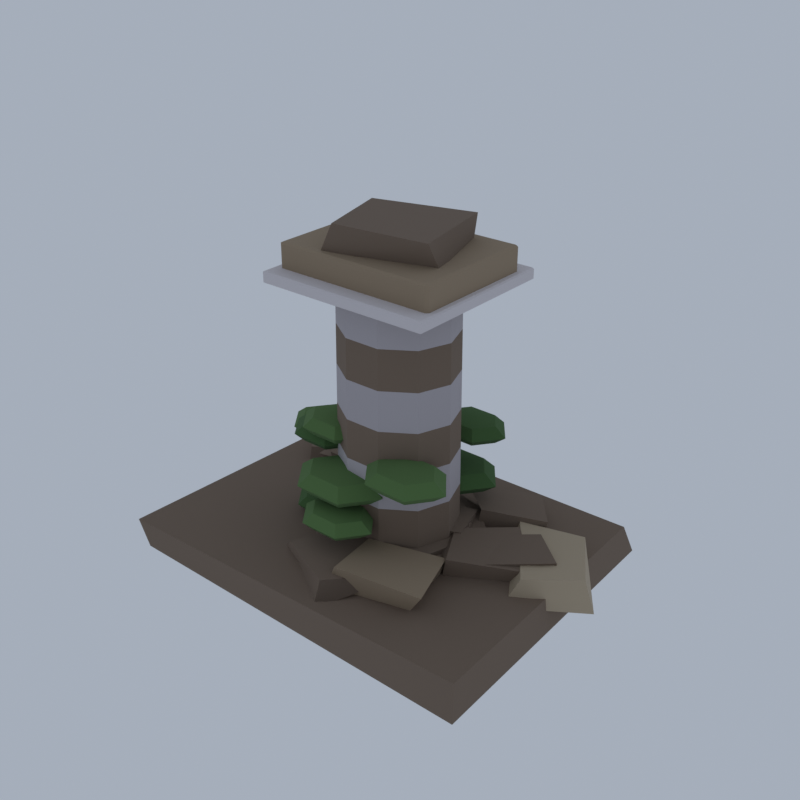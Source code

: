 # Source: FR02_06_forest_ruin_06.blend  (saved by Blender 5.2.45; exported with 4.5.12 LTS)
import bpy
from mathutils import Matrix  # noqa: F401  (used for matrix-valued properties, if any)

bpy.ops.wm.read_factory_settings(use_empty=True)
scene = bpy.context.scene
scene.name = 'Scene'

# ---- collections
col_collection = bpy.data.collections.new('Collection'); scene.collection.children.link(col_collection)

# ---- materials (node trees are filled in below, after node groups)
mat_vg_f_cliff2_rock = bpy.data.materials.new('vg_f_cliff2|Rock')
mat_vg_f_cliff2_rock.diffuse_color = (0.1905, 0.139, 0.1011, 1.0)
mat_vg_f_cliff3_cobblestone = bpy.data.materials.new('vg_f_cliff3|Cobblestone')
mat_vg_f_cliff3_cobblestone.diffuse_color = (0.3112, 0.2349, 0.1573, 1.0)
mat_vg_f_cliff4_sandstone = bpy.data.materials.new('vg_f_cliff4|Sandstone')
mat_vg_f_cliff4_sandstone.diffuse_color = (0.4423, 0.3587, 0.2508, 1.0)
mat_vg_f_wall_limestone = bpy.data.materials.new('vg_f_wall|Limestone')
mat_vg_f_wall_limestone.diffuse_color = (0.4423, 0.4098, 0.4313, 1.0)
mat_vg_f_trim_limestone = bpy.data.materials.new('vg_f_trim|Limestone')
mat_vg_f_trim_limestone.diffuse_color = (0.6524, 0.6121, 0.6253, 1.0)
mat_vg_f_moss2_grass = bpy.data.materials.new('vg_f_moss2|Grass')
mat_vg_f_moss2_grass.diffuse_color = (0.05819, 0.1275, 0.03847, 1.0)
mat_vg_f_moss_grass = bpy.data.materials.new('vg_f_moss|Grass')
mat_vg_f_moss_grass.diffuse_color = (0.09627, 0.1835, 0.05819, 1.0)

# ---- material node trees
mat_vg_f_cliff2_rock.use_nodes = True; mat_vg_f_cliff2_rock.node_tree.nodes.clear()
_N = mat_vg_f_cliff2_rock.node_tree.nodes; _L = mat_vg_f_cliff2_rock.node_tree.links
n0 = _N.new('ShaderNodeBsdfPrincipled'); n0.name = 'Principled BSDF'; n0.location = (-200, 100)
n0.inputs[0].default_value = (0.1905, 0.139, 0.1011, 1.0)
n0.inputs[2].default_value = 0.93
n0.inputs[10].default_value = 0.005
n1 = _N.new('ShaderNodeOutputMaterial'); n1.name = 'Material Output'; n1.location = (200, 100)
_L.new(n0.outputs[0], n1.inputs[0])
n1.is_active_output = True
mat_vg_f_cliff3_cobblestone.use_nodes = True; mat_vg_f_cliff3_cobblestone.node_tree.nodes.clear()
_N = mat_vg_f_cliff3_cobblestone.node_tree.nodes; _L = mat_vg_f_cliff3_cobblestone.node_tree.links
n0 = _N.new('ShaderNodeBsdfPrincipled'); n0.name = 'Principled BSDF'; n0.location = (-200, 100)
n0.inputs[0].default_value = (0.3112, 0.2349, 0.1573, 1.0)
n0.inputs[2].default_value = 0.9
n0.inputs[10].default_value = 0.005
n1 = _N.new('ShaderNodeOutputMaterial'); n1.name = 'Material Output'; n1.location = (200, 100)
_L.new(n0.outputs[0], n1.inputs[0])
n1.is_active_output = True
mat_vg_f_cliff4_sandstone.use_nodes = True; mat_vg_f_cliff4_sandstone.node_tree.nodes.clear()
_N = mat_vg_f_cliff4_sandstone.node_tree.nodes; _L = mat_vg_f_cliff4_sandstone.node_tree.links
n0 = _N.new('ShaderNodeBsdfPrincipled'); n0.name = 'Principled BSDF'; n0.location = (-200, 100)
n0.inputs[0].default_value = (0.4423, 0.3587, 0.2508, 1.0)
n0.inputs[2].default_value = 0.88
n0.inputs[10].default_value = 0.005
n1 = _N.new('ShaderNodeOutputMaterial'); n1.name = 'Material Output'; n1.location = (200, 100)
_L.new(n0.outputs[0], n1.inputs[0])
n1.is_active_output = True
mat_vg_f_wall_limestone.use_nodes = True; mat_vg_f_wall_limestone.node_tree.nodes.clear()
_N = mat_vg_f_wall_limestone.node_tree.nodes; _L = mat_vg_f_wall_limestone.node_tree.links
n0 = _N.new('ShaderNodeBsdfPrincipled'); n0.name = 'Principled BSDF'; n0.location = (-200, 100)
n0.inputs[0].default_value = (0.4423, 0.4098, 0.4313, 1.0)
n0.inputs[2].default_value = 0.9
n0.inputs[10].default_value = 0.005
n1 = _N.new('ShaderNodeOutputMaterial'); n1.name = 'Material Output'; n1.location = (200, 100)
_L.new(n0.outputs[0], n1.inputs[0])
n1.is_active_output = True
mat_vg_f_trim_limestone.use_nodes = True; mat_vg_f_trim_limestone.node_tree.nodes.clear()
_N = mat_vg_f_trim_limestone.node_tree.nodes; _L = mat_vg_f_trim_limestone.node_tree.links
n0 = _N.new('ShaderNodeBsdfPrincipled'); n0.name = 'Principled BSDF'; n0.location = (-200, 100)
n0.inputs[0].default_value = (0.6524, 0.6121, 0.6253, 1.0)
n0.inputs[2].default_value = 0.88
n0.inputs[10].default_value = 0.005
n1 = _N.new('ShaderNodeOutputMaterial'); n1.name = 'Material Output'; n1.location = (200, 100)
_L.new(n0.outputs[0], n1.inputs[0])
n1.is_active_output = True
mat_vg_f_moss2_grass.use_nodes = True; mat_vg_f_moss2_grass.node_tree.nodes.clear()
_N = mat_vg_f_moss2_grass.node_tree.nodes; _L = mat_vg_f_moss2_grass.node_tree.links
n0 = _N.new('ShaderNodeBsdfPrincipled'); n0.name = 'Principled BSDF'; n0.location = (-200, 100)
n0.inputs[0].default_value = (0.05819, 0.1275, 0.03847, 1.0)
n0.inputs[2].default_value = 1.0
n0.inputs[10].default_value = 0.005
n1 = _N.new('ShaderNodeOutputMaterial'); n1.name = 'Material Output'; n1.location = (200, 100)
_L.new(n0.outputs[0], n1.inputs[0])
n1.is_active_output = True
mat_vg_f_moss_grass.use_nodes = True; mat_vg_f_moss_grass.node_tree.nodes.clear()
_N = mat_vg_f_moss_grass.node_tree.nodes; _L = mat_vg_f_moss_grass.node_tree.links
n0 = _N.new('ShaderNodeBsdfPrincipled'); n0.name = 'Principled BSDF'; n0.location = (-200, 100)
n0.inputs[0].default_value = (0.09627, 0.1835, 0.05819, 1.0)
n0.inputs[2].default_value = 1.0
n0.inputs[10].default_value = 0.005
n1 = _N.new('ShaderNodeOutputMaterial'); n1.name = 'Material Output'; n1.location = (200, 100)
_L.new(n0.outputs[0], n1.inputs[0])
n1.is_active_output = True

# ---- world
world_world = bpy.data.worlds.new('World'); scene.world = world_world
world_world.use_nodes = True; world_world.node_tree.nodes.clear()
_N = world_world.node_tree.nodes; _L = world_world.node_tree.links
n0 = _N.new('ShaderNodeOutputWorld'); n0.name = 'World Output'; n0.location = (200, 100)
n1 = _N.new('ShaderNodeBackground'); n1.name = 'Background'; n1.location = (-200, 100)
n1.inputs[0].default_value = (0.42, 0.47, 0.55, 1.0)
n1.inputs[1].default_value = 0.9
_L.new(n1.outputs[0], n0.inputs[0])
n0.is_active_output = True
world_world.color = (0.05088, 0.05088, 0.05088)
world_world.sun_shadow_jitter_overblur = 0.0

# ---- meshes
me_forest_ruin = bpy.data.meshes.new('forest_ruin')
me_forest_ruin.from_pydata([(-20.0, -13.85, 0.0), (17.3, -14.45, 0.05266), (16.52, 15.0, 0.2915), (-18.8, 14.03, 0.01505), (-19.67, -15.0, 3.801), (17.01, -14.04, 3.691), (16.23, 13.29, 3.742), (-18.25, 12.29, 3.93), (-12.05, 4.948, 3.299), (-5.902, 4.882, 2.931), (-6.919, 11.37, 2.58), (-12.09, 11.14, 2.576), (-13.64, 3.453, 5.065), (-4.383, 4.817, 5.393), (-4.681, 12.67, 5.04), (-13.87, 12.79, 5.449), (7.601, -3.505, 2.755), (13.86, 0.5702, 2.344), (9.401, 5.771, 3.255), (2.97, 1.442, 2.779), (8.272, -3.747, 5.644), (14.69, -0.07594, 5.155), (10.09, 4.982, 5.352), (5.554, 1.206, 5.251), (2.004, -13.89, 3.264), (3.467, -7.855, 2.566), (-2.129, -3.652, 2.594), (-6.644, -8.668, 2.794), (1.399, -12.35, 5.108), (6.834, -6.819, 5.372), (-1.705, -3.612, 5.246), (-4.722, -9.701, 5.088), (-11.23, 3.365, 2.589), (-6.886, 5.506, 2.683), (-6.899, 10.05, 2.694), (-14.15, 7.027, 2.676), (-12.2, 3.657, 5.673), (-6.268, 4.433, 5.1), (-8.014, 9.309, 5.189), (-13.69, 8.426, 5.817), (8.501, -0.1723, 3.859), (8.501, -0.1723, 4.585), (7.364, 3.634, 3.859), (7.364, 3.634, 4.585), (4.259, 6.42, 3.859), (4.259, 6.42, 4.585), (0.01798, 7.44, 3.859), (0.01798, 7.44, 4.585), (-4.223, 6.42, 3.859), (-4.223, 6.42, 4.585), (-7.328, 3.634, 3.859), (-7.328, 3.634, 4.585), (-8.465, -0.1723, 3.859), (-8.465, -0.1723, 4.585), (-7.328, -3.978, 3.859), (-7.328, -3.978, 4.585), (-4.223, -6.764, 3.859), (-4.223, -6.764, 4.585), (0.01798, -7.784, 3.859), (0.01798, -7.784, 4.585), (4.259, -6.764, 3.859), (4.259, -6.764, 4.585), (7.364, -3.978, 3.859), (7.364, -3.978, 4.585), (7.038, -0.1723, 4.585), (7.038, -0.1723, 5.048), (6.098, 2.978, 4.585), (6.098, 2.978, 5.048), (3.528, 5.283, 4.585), (3.528, 5.283, 5.048), (0.01798, 6.127, 4.585), (0.01798, 6.127, 5.048), (-3.492, 5.283, 4.585), (-3.492, 5.283, 5.048), (-6.062, 2.978, 4.585), (-6.062, 2.978, 5.048), (-7.002, -0.1723, 4.585), (-7.002, -0.1723, 5.048), (-6.062, -3.322, 4.585), (-6.062, -3.322, 5.048), (-3.492, -5.628, 4.585), (-3.492, -5.628, 5.048), (0.01798, -6.472, 4.585), (0.01798, -6.472, 5.048), (3.528, -5.628, 4.585), (3.528, -5.628, 5.048), (6.098, -3.322, 4.585), (6.098, -3.322, 5.048), (5.868, -0.1723, 5.048), (5.829, -0.1723, 8.91), (4.751, 2.913, 5.048), (4.719, 2.893, 8.91), (1.826, 4.82, 5.048), (1.814, 4.787, 8.91), (-1.79, 4.82, 5.048), (-1.778, 4.787, 8.91), (-4.715, 2.913, 5.048), (-4.683, 2.893, 8.91), (-5.832, -0.1723, 5.048), (-5.793, -0.1723, 8.91), (-4.715, -3.258, 5.048), (-4.683, -3.237, 8.91), (-1.79, -5.165, 5.048), (-1.778, -5.132, 8.91), (1.826, -5.165, 5.048), (1.814, -5.132, 8.91), (4.751, -3.258, 5.048), (4.719, -3.237, 8.91), (5.79, -0.1723, 12.69), (5.751, -0.1723, 16.56), (4.688, 2.872, 12.69), (4.656, 2.852, 16.56), (1.802, 4.754, 12.69), (1.79, 4.721, 16.56), (-1.766, 4.754, 12.69), (-1.754, 4.721, 16.56), (-4.652, 2.872, 12.69), (-4.62, 2.852, 16.56), (-5.754, -0.1723, 12.69), (-5.715, -0.1723, 16.56), (-4.652, -3.217, 12.69), (-4.62, -3.196, 16.56), (-1.766, -5.098, 12.69), (-1.754, -5.065, 16.56), (1.802, -5.098, 12.69), (1.79, -5.065, 16.56), (4.688, -3.217, 12.69), (4.656, -3.196, 16.56), (5.712, -0.1723, 20.34), (5.673, -0.1723, 24.2), (4.625, 2.831, 20.34), (4.593, 2.811, 24.2), (1.778, 4.687, 20.34), (1.766, 4.654, 24.2), (-1.742, 4.687, 20.34), (-1.73, 4.654, 24.2), (-4.589, 2.831, 20.34), (-4.557, 2.811, 24.2), (-5.676, -0.1723, 20.34), (-5.637, -0.1723, 24.2), (-4.589, -3.176, 20.34), (-4.557, -3.155, 24.2), (-1.742, -5.032, 20.34), (-1.73, -4.999, 24.2), (1.778, -5.032, 20.34), (1.766, -4.999, 24.2), (4.625, -3.176, 20.34), (4.593, -3.155, 24.2), (-3.911, -5.641, 31.06), (6.293, -2.524, 31.06), (3.913, 4.814, 30.84), (-5.977, 2.156, 31.13), (-2.684, -5.315, 34.0), (5.917, -3.761, 33.78), (4.104, 5.136, 33.74), (-5.135, 2.404, 33.81), (9.073, -1.728, 2.631), (15.67, 2.466, 2.54), (11.79, 6.324, 2.952), (6.486, 2.333, 2.694), (10.02, -2.736, 5.373), (15.98, 1.88, 5.699), (12.34, 4.958, 5.556), (6.455, 0.6996, 5.185), (2.009, -0.4318, 2.743), (6.972, 0.6034, 2.924), (4.531, 4.641, 2.573), (0.3337, 3.313, 2.726), (1.961, -2.309, 5.833), (6.554, 0.7491, 5.422), (5.275, 4.978, 5.224), (-1.178, 3.645, 5.102), (5.948, 3.861, 3.253), (10.9, 7.198, 2.479), (8.918, 10.21, 2.961), (4.255, 7.701, 3.119), (5.867, 4.756, 5.625), (11.85, 6.825, 5.679), (8.374, 11.19, 5.043), (1.983, 7.865, 5.538), (-14.61, 2.953, 2.67), (-8.143, 7.335, 3.03), (-12.43, 11.05, 2.696), (-17.21, 7.522, 2.771), (-15.03, 3.767, 5.199), (-8.837, 7.926, 5.348), (-10.45, 10.92, 5.488), (-17.35, 7.258, 5.405), (0.6122, -10.96, 2.748), (8.01, -8.941, 2.614), (7.372, -4.286, 2.272), (1.557, -6.124, 2.153), (1.838, -10.99, 5.926), (10.47, -9.888, 6.119), (7.81, -3.05, 5.221), (0.9184, -5.429, 5.578), (-7.587, -5.987, 27.9), (-7.587, -6.23, 28.05), (-7.857, -5.987, 28.05), (-7.587, -6.23, 31.44), (-7.587, -5.987, 31.59), (-7.857, -5.987, 31.44), (-7.587, 5.643, 27.9), (-7.857, 5.643, 28.05), (-7.587, 5.885, 28.05), (-7.587, 5.643, 31.59), (-7.587, 5.885, 31.44), (-7.857, 5.643, 31.44), (7.623, -5.987, 27.9), (7.893, -5.987, 28.05), (7.623, -6.23, 28.05), (7.623, -5.987, 31.59), (7.623, -6.23, 31.44), (7.893, -5.987, 31.44), (7.623, 5.643, 27.9), (7.623, 5.885, 28.05), (7.893, 5.643, 28.05), (7.623, 5.643, 31.59), (7.893, 5.643, 31.44), (7.623, 5.885, 31.44), (13.54, -2.852, 2.591), (20.0, 1.831, 2.308), (15.05, 7.161, 2.093), (8.717, 5.532, 2.986), (14.65, -1.66, 5.377), (19.24, 1.187, 5.836), (15.47, 7.403, 5.317), (9.481, 5.871, 5.259), (5.829, -0.1723, 8.871), (5.79, -0.1723, 12.73), (4.719, 2.893, 8.871), (4.688, 2.872, 12.73), (1.814, 4.787, 8.871), (1.802, 4.754, 12.73), (-1.778, 4.787, 8.871), (-1.766, 4.754, 12.73), (-4.683, 2.893, 8.871), (-4.652, 2.872, 12.73), (-5.793, -0.1723, 8.871), (-5.754, -0.1723, 12.73), (-4.683, -3.237, 8.871), (-4.652, -3.217, 12.73), (-1.778, -5.132, 8.871), (-1.766, -5.098, 12.73), (1.814, -5.132, 8.871), (1.802, -5.098, 12.73), (4.719, -3.237, 8.871), (4.688, -3.217, 12.73), (5.751, -0.1723, 16.52), (5.712, -0.1723, 20.38), (4.656, 2.852, 16.52), (4.625, 2.831, 20.38), (1.79, 4.721, 16.52), (1.778, 4.687, 20.38), (-1.754, 4.721, 16.52), (-1.742, 4.687, 20.38), (-4.62, 2.852, 16.52), (-4.589, 2.831, 20.38), (-5.715, -0.1723, 16.52), (-5.676, -0.1723, 20.38), (-4.62, -3.196, 16.52), (-4.589, -3.176, 20.38), (-1.754, -5.065, 16.52), (-1.742, -5.032, 20.38), (1.79, -5.065, 16.52), (1.778, -5.032, 20.38), (4.656, -3.196, 16.52), (4.625, -3.176, 20.38), (5.673, -0.1723, 24.16), (5.634, -0.1723, 28.03), (4.593, 2.811, 24.16), (4.562, 2.79, 28.03), (1.766, 4.654, 24.16), (1.754, 4.621, 28.03), (-1.73, 4.654, 24.16), (-1.718, 4.621, 28.03), (-4.557, 2.811, 24.16), (-4.526, 2.79, 28.03), (-5.637, -0.1723, 24.16), (-5.598, -0.1723, 28.03), (-4.557, -3.155, 24.16), (-4.526, -3.135, 28.03), (-1.73, -4.999, 24.16), (-1.718, -4.965, 28.03), (1.766, -4.999, 24.16), (1.754, -4.965, 28.03), (4.593, -3.155, 24.16), (4.562, -3.135, 28.03), (7.331, -0.1723, 27.99), (7.331, -0.1723, 28.65), (6.351, 3.109, 27.99), (6.351, 3.109, 28.65), (3.674, 5.511, 27.99), (3.674, 5.511, 28.65), (0.01798, 6.39, 27.99), (0.01798, 6.39, 28.65), (-3.638, 5.511, 27.99), (-3.638, 5.511, 28.65), (-6.315, 3.109, 27.99), (-6.315, 3.109, 28.65), (-7.295, -0.1723, 27.99), (-7.295, -0.1723, 28.65), (-6.315, -3.453, 27.99), (-6.315, -3.453, 28.65), (-3.638, -5.855, 27.99), (-3.638, -5.855, 28.65), (0.01798, -6.734, 27.99), (0.01798, -6.734, 28.65), (3.674, -5.855, 27.99), (3.674, -5.855, 28.65), (6.351, -3.453, 27.99), (6.351, -3.453, 28.65), (-8.285, -7.623, 28.25), (-8.285, -7.784, 28.36), (-8.465, -7.623, 28.36), (-8.285, -7.784, 29.2), (-8.285, -7.623, 29.31), (-8.465, -7.623, 29.2), (-8.285, 7.278, 28.25), (-8.465, 7.278, 28.36), (-8.285, 7.44, 28.36), (-8.285, 7.278, 29.31), (-8.285, 7.44, 29.2), (-8.465, 7.278, 29.2), (8.321, -7.623, 28.25), (8.501, -7.623, 28.36), (8.321, -7.784, 28.36), (8.321, -7.623, 29.31), (8.321, -7.784, 29.2), (8.501, -7.623, 29.2), (8.321, 7.278, 28.25), (8.321, 7.44, 28.36), (8.501, 7.278, 28.36), (8.321, 7.278, 29.31), (8.501, 7.278, 29.2), (8.321, 7.44, 29.2), (2.596, 7.317, 13.48), (2.596, 7.317, 11.04), (5.327, 7.317, 13.13), (3.962, 9.114, 13.13), (1.23, 9.114, 13.13), (-0.1362, 7.317, 13.13), (1.23, 5.521, 13.13), (3.962, 5.521, 13.13), (6.459, 7.317, 12.26), (4.527, 9.858, 12.26), (0.6639, 9.858, 12.26), (-1.268, 7.317, 12.26), (0.6639, 4.777, 12.26), (4.527, 4.777, 12.26), (5.327, 7.317, 11.4), (3.962, 9.114, 11.4), (1.23, 9.114, 11.4), (-0.1362, 7.317, 11.4), (1.23, 5.521, 11.4), (3.962, 5.521, 11.4), (-7.025, -2.309, 5.883), (-7.025, -2.309, 3.678), (-4.558, -2.309, 5.56), (-5.791, -0.687, 5.56), (-8.258, -0.687, 5.56), (-9.492, -2.309, 5.56), (-8.258, -3.931, 5.56), (-5.791, -3.931, 5.56), (-3.536, -2.309, 4.781), (-5.28, -0.0151, 4.781), (-8.769, -0.0151, 4.781), (-10.51, -2.309, 4.781), (-8.769, -4.603, 4.781), (-5.28, -4.603, 4.781), (-4.558, -2.309, 4.001), (-5.791, -0.687, 4.001), (-8.258, -0.687, 4.001), (-9.492, -2.309, 4.001), (-8.258, -3.931, 4.001), (-5.791, -3.931, 4.001), (1.885, 6.111, 9.117), (1.885, 6.111, 6.219), (5.127, 6.111, 8.692), (3.506, 8.243, 8.692), (0.2644, 8.243, 8.692), (-1.356, 6.111, 8.692), (0.2644, 3.98, 8.692), (3.506, 3.98, 8.692), (6.469, 6.111, 7.668), (4.177, 9.126, 7.668), (-0.4069, 9.126, 7.668), (-2.699, 6.111, 7.668), (-0.4069, 3.097, 7.668), (4.177, 3.097, 7.668), (5.127, 6.111, 6.643), (3.506, 8.243, 6.643), (0.2644, 8.243, 6.643), (-1.356, 6.111, 6.643), (0.2644, 3.98, 6.643), (3.506, 3.98, 6.643), (-7.108, -1.941, 13.48), (-7.108, -1.941, 11.11), (-4.46, -1.941, 13.13), (-5.784, -0.2005, 13.13), (-8.431, -0.2005, 13.13), (-9.755, -1.941, 13.13), (-8.431, -3.682, 13.13), (-5.784, -3.682, 13.13), (-3.363, -1.941, 12.29), (-5.236, 0.5207, 12.29), (-8.98, 0.5207, 12.29), (-10.85, -1.941, 12.29), (-8.98, -4.403, 12.29), (-5.236, -4.403, 12.29), (-4.46, -1.941, 11.46), (-5.784, -0.2005, 11.46), (-8.431, -0.2005, 11.46), (-9.755, -1.941, 11.46), (-8.431, -3.682, 11.46), (-5.784, -3.682, 11.46), (-5.544, 5.67, 9.856), (-5.544, 5.67, 7.861), (-3.312, 5.67, 9.564), (-4.428, 7.138, 9.564), (-6.66, 7.138, 9.564), (-7.776, 5.67, 9.564), (-6.66, 4.203, 9.564), (-4.428, 4.203, 9.564), (-2.387, 5.67, 8.858), (-3.966, 7.746, 8.858), (-7.122, 7.746, 8.858), (-8.701, 5.67, 8.858), (-7.122, 3.595, 8.858), (-3.966, 3.595, 8.858), (-3.312, 5.67, 8.153), (-4.428, 7.138, 8.153), (-6.66, 7.138, 8.153), (-7.776, 5.67, 8.153), (-6.66, 4.203, 8.153), (-4.428, 4.203, 8.153), (-5.347, -2.432, 15.03), (-5.347, -2.432, 12.58), (-2.602, -2.432, 14.67), (-3.975, -0.6274, 14.67), (-6.719, -0.6274, 14.67), (-8.091, -2.432, 14.67), (-6.719, -4.236, 14.67), (-3.975, -4.236, 14.67), (-1.466, -2.432, 13.81), (-3.406, 0.1201, 13.81), (-7.287, 0.1201, 13.81), (-9.228, -2.432, 13.81), (-7.287, -4.984, 13.81), (-3.406, -4.984, 13.81), (-2.602, -2.432, 12.94), (-3.975, -0.6274, 12.94), (-6.719, -0.6274, 12.94), (-8.091, -2.432, 12.94), (-6.719, -4.236, 12.94), (-3.975, -4.236, 12.94), (-2.525, -5.131, 11.62), (-2.525, -5.131, 8.573), (0.8841, -5.131, 11.17), (-0.8205, -2.889, 11.17), (-4.23, -2.889, 11.17), (-5.935, -5.131, 11.17), (-4.23, -7.372, 11.17), (-0.8205, -7.372, 11.17), (2.296, -5.131, 10.1), (-0.1144, -1.96, 10.1), (-4.936, -1.96, 10.1), (-7.347, -5.131, 10.1), (-4.936, -8.301, 10.1), (-0.1144, -8.301, 10.1), (0.8841, -5.131, 9.019), (-0.8205, -2.889, 9.019), (-4.23, -2.889, 9.019), (-5.935, -5.131, 9.019), (-4.23, -7.372, 9.019), (-0.8205, -7.372, 9.019), (4.668, -4.853, 14.25), (4.668, -4.853, 11.52), (7.72, -4.853, 13.85), (6.194, -2.846, 13.85), (3.141, -2.846, 13.85), (1.615, -4.853, 13.85), (3.141, -6.86, 13.85), (6.194, -6.86, 13.85), (8.984, -4.853, 12.89), (6.826, -2.014, 12.89), (2.509, -2.014, 12.89), (0.3506, -4.853, 12.89), (2.509, -7.691, 12.89), (6.826, -7.691, 12.89), (7.72, -4.853, 11.92), (6.194, -2.846, 11.92), (3.141, -2.846, 11.92), (1.615, -4.853, 11.92), (3.141, -6.86, 11.92), (6.194, -6.86, 11.92), (-1.26, -7.021, 8.81), (-1.26, -7.021, 6.355), (1.485, -7.021, 8.45), (0.1128, -5.216, 8.45), (-2.633, -5.216, 8.45), (-4.005, -7.021, 8.45), (-2.633, -8.826, 8.45), (0.1128, -8.826, 8.45), (2.623, -7.021, 7.582), (0.6814, -4.468, 7.582), (-3.201, -4.468, 7.582), (-5.142, -7.021, 7.582), (-3.201, -9.574, 7.582), (0.6814, -9.574, 7.582), (1.485, -7.021, 6.715), (0.1128, -5.216, 6.715), (-2.633, -5.216, 6.715), (-4.005, -7.021, 6.715), (-2.633, -8.826, 6.715), (0.1128, -8.826, 6.715), (-8.838, -0.2571, 12.93), (-8.838, -0.2571, 10.56), (-6.188, -0.2571, 12.58), (-7.513, 1.486, 12.58), (-10.16, 1.486, 12.58), (-11.49, -0.2571, 12.58), (-10.16, -2.0, 12.58), (-7.513, -2.0, 12.58), (-5.09, -0.2571, 11.74), (-6.964, 2.208, 11.74), (-10.71, 2.208, 11.74), (-12.59, -0.2571, 11.74), (-10.71, -2.722, 11.74), (-6.964, -2.722, 11.74), (-6.188, -0.2571, 10.9), (-7.513, 1.486, 10.9), (-10.16, 1.486, 10.9), (-11.49, -0.2571, 10.9), (-10.16, -2.0, 10.9), (-7.513, -2.0, 10.9)], [], [(0, 3, 2, 1), (4, 5, 6, 7), (0, 1, 5, 4), (1, 2, 6, 5), (2, 3, 7, 6), (3, 0, 4, 7), (8, 11, 10, 9), (12, 13, 14, 15), (8, 9, 13, 12), (9, 10, 14, 13), (10, 11, 15, 14), (11, 8, 12, 15), (16, 19, 18, 17), (20, 21, 22, 23), (16, 17, 21, 20), (17, 18, 22, 21), (18, 19, 23, 22), (19, 16, 20, 23), (24, 27, 26, 25), (28, 29, 30, 31), (24, 25, 29, 28), (25, 26, 30, 29), (26, 27, 31, 30), (27, 24, 28, 31), (32, 35, 34, 33), (36, 37, 38, 39), (32, 33, 37, 36), (33, 34, 38, 37), (34, 35, 39, 38), (35, 32, 36, 39), (62, 60, 58, 56, 54, 52, 50, 48, 46, 44, 42, 40), (41, 43, 45, 47, 49, 51, 53, 55, 57, 59, 61, 63), (40, 42, 43, 41), (42, 44, 45, 43), (44, 46, 47, 45), (46, 48, 49, 47), (48, 50, 51, 49), (50, 52, 53, 51), (52, 54, 55, 53), (54, 56, 57, 55), (56, 58, 59, 57), (58, 60, 61, 59), (60, 62, 63, 61), (62, 40, 41, 63), (86, 84, 82, 80, 78, 76, 74, 72, 70, 68, 66, 64), (65, 67, 69, 71, 73, 75, 77, 79, 81, 83, 85, 87), (64, 66, 67, 65), (66, 68, 69, 67), (68, 70, 71, 69), (70, 72, 73, 71), (72, 74, 75, 73), (74, 76, 77, 75), (76, 78, 79, 77), (78, 80, 81, 79), (80, 82, 83, 81), (82, 84, 85, 83), (84, 86, 87, 85), (86, 64, 65, 87), (106, 104, 102, 100, 98, 96, 94, 92, 90, 88), (89, 91, 93, 95, 97, 99, 101, 103, 105, 107), (88, 90, 91, 89), (90, 92, 93, 91), (92, 94, 95, 93), (94, 96, 97, 95), (96, 98, 99, 97), (98, 100, 101, 99), (100, 102, 103, 101), (102, 104, 105, 103), (104, 106, 107, 105), (106, 88, 89, 107), (126, 124, 122, 120, 118, 116, 114, 112, 110, 108), (109, 111, 113, 115, 117, 119, 121, 123, 125, 127), (108, 110, 111, 109), (110, 112, 113, 111), (112, 114, 115, 113), (114, 116, 117, 115), (116, 118, 119, 117), (118, 120, 121, 119), (120, 122, 123, 121), (122, 124, 125, 123), (124, 126, 127, 125), (126, 108, 109, 127), (146, 144, 142, 140, 138, 136, 134, 132, 130, 128), (129, 131, 133, 135, 137, 139, 141, 143, 145, 147), (128, 130, 131, 129), (130, 132, 133, 131), (132, 134, 135, 133), (134, 136, 137, 135), (136, 138, 139, 137), (138, 140, 141, 139), (140, 142, 143, 141), (142, 144, 145, 143), (144, 146, 147, 145), (146, 128, 129, 147), (148, 151, 150, 149), (152, 153, 154, 155), (148, 149, 153, 152), (149, 150, 154, 153), (150, 151, 155, 154), (151, 148, 152, 155), (156, 159, 158, 157), (160, 161, 162, 163), (156, 157, 161, 160), (157, 158, 162, 161), (158, 159, 163, 162), (159, 156, 160, 163), (164, 167, 166, 165), (168, 169, 170, 171), (164, 165, 169, 168), (165, 166, 170, 169), (166, 167, 171, 170), (167, 164, 168, 171), (172, 175, 174, 173), (176, 177, 178, 179), (172, 173, 177, 176), (173, 174, 178, 177), (174, 175, 179, 178), (175, 172, 176, 179), (180, 183, 182, 181), (184, 185, 186, 187), (180, 181, 185, 184), (181, 182, 186, 185), (182, 183, 187, 186), (183, 180, 184, 187), (188, 191, 190, 189), (192, 193, 194, 195), (188, 189, 193, 192), (189, 190, 194, 193), (190, 191, 195, 194), (191, 188, 192, 195), (196, 197, 198), (199, 200, 201), (202, 203, 204), (205, 206, 207), (208, 209, 210), (211, 212, 213), (214, 215, 216), (217, 218, 219), (202, 196, 198, 203), (197, 199, 201, 198), (200, 205, 207, 201), (206, 204, 203, 207), (214, 202, 204, 215), (205, 217, 219, 206), (218, 216, 215, 219), (208, 214, 216, 209), (217, 211, 213, 218), (212, 210, 209, 213), (196, 208, 210, 197), (211, 200, 199, 212), (202, 214, 208, 196), (198, 201, 207, 203), (210, 212, 199, 197), (217, 205, 200, 211), (204, 206, 219, 215), (216, 218, 213, 209), (220, 223, 222, 221), (224, 225, 226, 227), (220, 221, 225, 224), (221, 222, 226, 225), (222, 223, 227, 226), (223, 220, 224, 227), (246, 244, 242, 240, 238, 236, 234, 232, 230, 228), (229, 231, 233, 235, 237, 239, 241, 243, 245, 247), (228, 230, 231, 229), (230, 232, 233, 231), (232, 234, 235, 233), (234, 236, 237, 235), (236, 238, 239, 237), (238, 240, 241, 239), (240, 242, 243, 241), (242, 244, 245, 243), (244, 246, 247, 245), (246, 228, 229, 247), (266, 264, 262, 260, 258, 256, 254, 252, 250, 248), (249, 251, 253, 255, 257, 259, 261, 263, 265, 267), (248, 250, 251, 249), (250, 252, 253, 251), (252, 254, 255, 253), (254, 256, 257, 255), (256, 258, 259, 257), (258, 260, 261, 259), (260, 262, 263, 261), (262, 264, 265, 263), (264, 266, 267, 265), (266, 248, 249, 267), (286, 284, 282, 280, 278, 276, 274, 272, 270, 268), (269, 271, 273, 275, 277, 279, 281, 283, 285, 287), (268, 270, 271, 269), (270, 272, 273, 271), (272, 274, 275, 273), (274, 276, 277, 275), (276, 278, 279, 277), (278, 280, 281, 279), (280, 282, 283, 281), (282, 284, 285, 283), (284, 286, 287, 285), (286, 268, 269, 287), (310, 308, 306, 304, 302, 300, 298, 296, 294, 292, 290, 288), (289, 291, 293, 295, 297, 299, 301, 303, 305, 307, 309, 311), (288, 290, 291, 289), (290, 292, 293, 291), (292, 294, 295, 293), (294, 296, 297, 295), (296, 298, 299, 297), (298, 300, 301, 299), (300, 302, 303, 301), (302, 304, 305, 303), (304, 306, 307, 305), (306, 308, 309, 307), (308, 310, 311, 309), (310, 288, 289, 311), (312, 313, 314), (315, 316, 317), (318, 319, 320), (321, 322, 323), (324, 325, 326), (327, 328, 329), (330, 331, 332), (333, 334, 335), (318, 312, 314, 319), (313, 315, 317, 314), (316, 321, 323, 317), (322, 320, 319, 323), (330, 318, 320, 331), (321, 333, 335, 322), (334, 332, 331, 335), (324, 330, 332, 325), (333, 327, 329, 334), (328, 326, 325, 329), (312, 324, 326, 313), (327, 316, 315, 328), (318, 330, 324, 312), (314, 317, 323, 319), (326, 328, 315, 313), (333, 321, 316, 327), (320, 322, 335, 331), (332, 334, 329, 325), (336, 338, 339), (337, 351, 350), (338, 344, 345, 339), (344, 350, 351, 345), (336, 339, 340), (337, 352, 351), (339, 345, 346, 340), (345, 351, 352, 346), (336, 340, 341), (337, 353, 352), (340, 346, 347, 341), (346, 352, 353, 347), (336, 341, 342), (337, 354, 353), (341, 347, 348, 342), (347, 353, 354, 348), (336, 342, 343), (337, 355, 354), (342, 348, 349, 343), (348, 354, 355, 349), (336, 343, 338), (337, 350, 355), (343, 349, 344, 338), (349, 355, 350, 344), (356, 358, 359), (357, 371, 370), (358, 364, 365, 359), (364, 370, 371, 365), (356, 359, 360), (357, 372, 371), (359, 365, 366, 360), (365, 371, 372, 366), (356, 360, 361), (357, 373, 372), (360, 366, 367, 361), (366, 372, 373, 367), (356, 361, 362), (357, 374, 373), (361, 367, 368, 362), (367, 373, 374, 368), (356, 362, 363), (357, 375, 374), (362, 368, 369, 363), (368, 374, 375, 369), (356, 363, 358), (357, 370, 375), (363, 369, 364, 358), (369, 375, 370, 364), (376, 378, 379), (377, 391, 390), (378, 384, 385, 379), (384, 390, 391, 385), (376, 379, 380), (377, 392, 391), (379, 385, 386, 380), (385, 391, 392, 386), (376, 380, 381), (377, 393, 392), (380, 386, 387, 381), (386, 392, 393, 387), (376, 381, 382), (377, 394, 393), (381, 387, 388, 382), (387, 393, 394, 388), (376, 382, 383), (377, 395, 394), (382, 388, 389, 383), (388, 394, 395, 389), (376, 383, 378), (377, 390, 395), (383, 389, 384, 378), (389, 395, 390, 384), (396, 398, 399), (397, 411, 410), (398, 404, 405, 399), (404, 410, 411, 405), (396, 399, 400), (397, 412, 411), (399, 405, 406, 400), (405, 411, 412, 406), (396, 400, 401), (397, 413, 412), (400, 406, 407, 401), (406, 412, 413, 407), (396, 401, 402), (397, 414, 413), (401, 407, 408, 402), (407, 413, 414, 408), (396, 402, 403), (397, 415, 414), (402, 408, 409, 403), (408, 414, 415, 409), (396, 403, 398), (397, 410, 415), (403, 409, 404, 398), (409, 415, 410, 404), (416, 418, 419), (417, 431, 430), (418, 424, 425, 419), (424, 430, 431, 425), (416, 419, 420), (417, 432, 431), (419, 425, 426, 420), (425, 431, 432, 426), (416, 420, 421), (417, 433, 432), (420, 426, 427, 421), (426, 432, 433, 427), (416, 421, 422), (417, 434, 433), (421, 427, 428, 422), (427, 433, 434, 428), (416, 422, 423), (417, 435, 434), (422, 428, 429, 423), (428, 434, 435, 429), (416, 423, 418), (417, 430, 435), (423, 429, 424, 418), (429, 435, 430, 424), (436, 438, 439), (437, 451, 450), (438, 444, 445, 439), (444, 450, 451, 445), (436, 439, 440), (437, 452, 451), (439, 445, 446, 440), (445, 451, 452, 446), (436, 440, 441), (437, 453, 452), (440, 446, 447, 441), (446, 452, 453, 447), (436, 441, 442), (437, 454, 453), (441, 447, 448, 442), (447, 453, 454, 448), (436, 442, 443), (437, 455, 454), (442, 448, 449, 443), (448, 454, 455, 449), (436, 443, 438), (437, 450, 455), (443, 449, 444, 438), (449, 455, 450, 444), (456, 458, 459), (457, 471, 470), (458, 464, 465, 459), (464, 470, 471, 465), (456, 459, 460), (457, 472, 471), (459, 465, 466, 460), (465, 471, 472, 466), (456, 460, 461), (457, 473, 472), (460, 466, 467, 461), (466, 472, 473, 467), (456, 461, 462), (457, 474, 473), (461, 467, 468, 462), (467, 473, 474, 468), (456, 462, 463), (457, 475, 474), (462, 468, 469, 463), (468, 474, 475, 469), (456, 463, 458), (457, 470, 475), (463, 469, 464, 458), (469, 475, 470, 464), (476, 478, 479), (477, 491, 490), (478, 484, 485, 479), (484, 490, 491, 485), (476, 479, 480), (477, 492, 491), (479, 485, 486, 480), (485, 491, 492, 486), (476, 480, 481), (477, 493, 492), (480, 486, 487, 481), (486, 492, 493, 487), (476, 481, 482), (477, 494, 493), (481, 487, 488, 482), (487, 493, 494, 488), (476, 482, 483), (477, 495, 494), (482, 488, 489, 483), (488, 494, 495, 489), (476, 483, 478), (477, 490, 495), (483, 489, 484, 478), (489, 495, 490, 484), (496, 498, 499), (497, 511, 510), (498, 504, 505, 499), (504, 510, 511, 505), (496, 499, 500), (497, 512, 511), (499, 505, 506, 500), (505, 511, 512, 506), (496, 500, 501), (497, 513, 512), (500, 506, 507, 501), (506, 512, 513, 507), (496, 501, 502), (497, 514, 513), (501, 507, 508, 502), (507, 513, 514, 508), (496, 502, 503), (497, 515, 514), (502, 508, 509, 503), (508, 514, 515, 509), (496, 503, 498), (497, 510, 515), (503, 509, 504, 498), (509, 515, 510, 504), (516, 518, 519), (517, 531, 530), (518, 524, 525, 519), (524, 530, 531, 525), (516, 519, 520), (517, 532, 531), (519, 525, 526, 520), (525, 531, 532, 526), (516, 520, 521), (517, 533, 532), (520, 526, 527, 521), (526, 532, 533, 527), (516, 521, 522), (517, 534, 533), (521, 527, 528, 522), (527, 533, 534, 528), (516, 522, 523), (517, 535, 534), (522, 528, 529, 523), (528, 534, 535, 529), (516, 523, 518), (517, 530, 535), (523, 529, 524, 518), (529, 535, 530, 524)])
me_forest_ruin.polygons.foreach_set('use_smooth', [True] * 478)
me_forest_ruin.polygons.foreach_set('material_index', [0, 0, 0, 0, 0, 0, 0, 0, 0, 0, 0, 0, 0, 0, 0, 0, 0, 0, 0, 0, 0, 0, 0, 0, 0, 0, 0, 0, 0, 0, 0, 0, 0, 0, 0, 0, 0, 0, 0, 0, 0, 0, 0, 0, 0, 0, 0, 0, 0, 0, 0, 0, 0, 0, 0, 0, 0, 0, 0, 0, 0, 0, 0, 0, 0, 0, 0, 0, 0, 0, 0, 0, 0, 0, 0, 0, 0, 0, 0, 0, 0, 0, 0, 0, 0, 0, 0, 0, 0, 0, 0, 0, 0, 0, 0, 0, 0, 0, 0, 0, 0, 0, 0, 0, 0, 0, 0, 0, 0, 0, 0, 0, 0, 0, 0, 0, 0, 0, 0, 0, 0, 0, 0, 0, 1, 1, 1, 1, 1, 1, 1, 1, 1, 1, 1, 1, 1, 1, 1, 1, 1, 1, 1, 1, 1, 1, 1, 1, 1, 1, 1, 1, 1, 1, 1, 1, 2, 2, 2, 2, 2, 2, 3, 3, 3, 3, 3, 3, 3, 3, 3, 3, 3, 3, 3, 3, 3, 3, 3, 3, 3, 3, 3, 3, 3, 3, 3, 3, 3, 3, 3, 3, 3, 3, 3, 3, 3, 3, 4, 4, 4, 4, 4, 4, 4, 4, 4, 4, 4, 4, 4, 4, 4, 4, 4, 4, 4, 4, 4, 4, 4, 4, 4, 4, 4, 4, 4, 4, 4, 4, 4, 4, 4, 4, 4, 4, 4, 4, 5, 5, 5, 5, 5, 5, 5, 5, 5, 5, 5, 5, 5, 5, 5, 5, 5, 5, 5, 5, 5, 5, 5, 5, 5, 5, 5, 5, 5, 5, 5, 5, 5, 5, 5, 5, 5, 5, 5, 5, 5, 5, 5, 5, 5, 5, 5, 5, 5, 5, 5, 5, 5, 5, 5, 5, 5, 5, 5, 5, 5, 5, 5, 5, 5, 5, 5, 5, 5, 5, 5, 5, 5, 5, 5, 5, 5, 5, 5, 5, 5, 5, 5, 5, 5, 5, 5, 5, 5, 5, 5, 5, 5, 5, 5, 5, 5, 5, 5, 5, 5, 5, 5, 5, 5, 5, 5, 5, 5, 5, 5, 5, 5, 5, 5, 5, 5, 5, 5, 5, 6, 6, 6, 6, 6, 6, 6, 6, 6, 6, 6, 6, 6, 6, 6, 6, 6, 6, 6, 6, 6, 6, 6, 6, 6, 6, 6, 6, 6, 6, 6, 6, 6, 6, 6, 6, 6, 6, 6, 6, 6, 6, 6, 6, 6, 6, 6, 6, 6, 6, 6, 6, 6, 6, 6, 6, 6, 6, 6, 6, 6, 6, 6, 6, 6, 6, 6, 6, 6, 6, 6, 6, 6, 6, 6, 6, 6, 6, 6, 6, 6, 6, 6, 6, 6, 6, 6, 6, 6, 6, 6, 6, 6, 6, 6, 6, 6, 6, 6, 6, 6, 6, 6, 6, 6, 6, 6, 6, 6, 6, 6, 6, 6, 6, 6, 6, 6, 6, 6, 6])
_k = set([(0, 1), (0, 3), (0, 4), (1, 2), (1, 5), (2, 3), (2, 6), (3, 7), (4, 5), (4, 7), (5, 6), (6, 7), (8, 9), (8, 11), (8, 12), (9, 10), (9, 13), (10, 11), (10, 14), (11, 15), (12, 13), (12, 15), (13, 14), (14, 15), (16, 17), (16, 19), (16, 20), (17, 18), (17, 21), (18, 19), (18, 22), (19, 23), (20, 21), (20, 23), (21, 22), (22, 23), (24, 25), (24, 27), (24, 28), (25, 26), (25, 29), (26, 27), (26, 30), (27, 31), (28, 29), (28, 31), (29, 30), (30, 31), (32, 33), (32, 35), (32, 36), (33, 34), (33, 37), (34, 35), (34, 38), (35, 39), (36, 37), (36, 39), (37, 38), (38, 39), (40, 41), (40, 42), (40, 62), (41, 43), (41, 63), (42, 43), (42, 44), (43, 45), (44, 45), (44, 46), (45, 47), (46, 47), (46, 48), (47, 49), (48, 49), (48, 50), (49, 51), (50, 51), (50, 52), (51, 53), (52, 53), (52, 54), (53, 55), (54, 55), (54, 56), (55, 57), (56, 57), (56, 58), (57, 59), (58, 59), (58, 60), (59, 61), (60, 61), (60, 62), (61, 63), (62, 63), (64, 65), (64, 66), (64, 86), (65, 67), (65, 87), (66, 67), (66, 68), (67, 69), (68, 69), (68, 70), (69, 71), (70, 71), (70, 72), (71, 73), (72, 73), (72, 74), (73, 75), (74, 75), (74, 76), (75, 77), (76, 77), (76, 78), (77, 79), (78, 79), (78, 80), (79, 81), (80, 81), (80, 82), (81, 83), (82, 83), (82, 84), (83, 85), (84, 85), (84, 86), (85, 87), (86, 87), (88, 89), (88, 90), (88, 106), (89, 91), (89, 107), (90, 91), (90, 92), (91, 93), (92, 93), (92, 94), (93, 95), (94, 95), (94, 96), (95, 97), (96, 97), (96, 98), (97, 99), (98, 99), (98, 100), (99, 101), (100, 101), (100, 102), (101, 103), (102, 103), (102, 104), (103, 105), (104, 105), (104, 106), (105, 107), (106, 107), (108, 109), (108, 110), (108, 126), (109, 111), (109, 127), (110, 111), (110, 112), (111, 113), (112, 113), (112, 114), (113, 115), (114, 115), (114, 116), (115, 117), (116, 117), (116, 118), (117, 119), (118, 119), (118, 120), (119, 121), (120, 121), (120, 122), (121, 123), (122, 123), (122, 124), (123, 125), (124, 125), (124, 126), (125, 127), (126, 127), (128, 129), (128, 130), (128, 146), (129, 131), (129, 147), (130, 131), (130, 132), (131, 133), (132, 133), (132, 134), (133, 135), (134, 135), (134, 136), (135, 137), (136, 137), (136, 138), (137, 139), (138, 139), (138, 140), (139, 141), (140, 141), (140, 142), (141, 143), (142, 143), (142, 144), (143, 145), (144, 145), (144, 146), (145, 147), (146, 147), (148, 149), (148, 151), (148, 152), (149, 150), (149, 153), (150, 151), (150, 154), (151, 155), (152, 153), (152, 155), (153, 154), (154, 155), (156, 157), (156, 159), (156, 160), (157, 158), (157, 161), (158, 159), (158, 162), (159, 163), (160, 161), (160, 163), (161, 162), (162, 163), (164, 165), (164, 167), (164, 168), (165, 166), (165, 169), (166, 167), (166, 170), (167, 171), (168, 169), (168, 171), (169, 170), (170, 171), (172, 173), (172, 175), (172, 176), (173, 174), (173, 177), (174, 175), (174, 178), (175, 179), (176, 177), (176, 179), (177, 178), (178, 179), (180, 181), (180, 183), (180, 184), (181, 182), (181, 185), (182, 183), (182, 186), (183, 187), (184, 185), (184, 187), (185, 186), (186, 187), (188, 189), (188, 191), (188, 192), (189, 190), (189, 193), (190, 191), (190, 194), (191, 195), (192, 193), (192, 195), (193, 194), (194, 195), (196, 197), (196, 198), (196, 202), (196, 208), (197, 198), (197, 199), (197, 210), (198, 201), (198, 203), (199, 200), (199, 201), (199, 212), (200, 201), (200, 205), (200, 211), (201, 207), (202, 203), (202, 204), (202, 214), (203, 204), (203, 207), (204, 206), (204, 215), (205, 206), (205, 207), (205, 217), (206, 207), (206, 219), (208, 209), (208, 210), (208, 214), (209, 210), (209, 213), (209, 216), (210, 212), (211, 212), (211, 213), (211, 217), (212, 213), (213, 218), (214, 215), (214, 216), (215, 216), (215, 219), (216, 218), (217, 218), (217, 219), (218, 219), (220, 221), (220, 223), (220, 224), (221, 222), (221, 225), (222, 223), (222, 226), (223, 227), (224, 225), (224, 227), (225, 226), (226, 227), (228, 229), (228, 230), (228, 246), (229, 231), (229, 247), (230, 231), (230, 232), (231, 233), (232, 233), (232, 234), (233, 235), (234, 235), (234, 236), (235, 237), (236, 237), (236, 238), (237, 239), (238, 239), (238, 240), (239, 241), (240, 241), (240, 242), (241, 243), (242, 243), (242, 244), (243, 245), (244, 245), (244, 246), (245, 247), (246, 247), (248, 249), (248, 250), (248, 266), (249, 251), (249, 267), (250, 251), (250, 252), (251, 253), (252, 253), (252, 254), (253, 255), (254, 255), (254, 256), (255, 257), (256, 257), (256, 258), (257, 259), (258, 259), (258, 260), (259, 261), (260, 261), (260, 262), (261, 263), (262, 263), (262, 264), (263, 265), (264, 265), (264, 266), (265, 267), (266, 267), (268, 269), (268, 270), (268, 286), (269, 271), (269, 287), (270, 271), (270, 272), (271, 273), (272, 273), (272, 274), (273, 275), (274, 275), (274, 276), (275, 277), (276, 277), (276, 278), (277, 279), (278, 279), (278, 280), (279, 281), (280, 281), (280, 282), (281, 283), (282, 283), (282, 284), (283, 285), (284, 285), (284, 286), (285, 287), (286, 287), (288, 289), (288, 290), (288, 310), (289, 291), (289, 311), (290, 291), (290, 292), (291, 293), (292, 293), (292, 294), (293, 295), (294, 295), (294, 296), (295, 297), (296, 297), (296, 298), (297, 299), (298, 299), (298, 300), (299, 301), (300, 301), (300, 302), (301, 303), (302, 303), (302, 304), (303, 305), (304, 305), (304, 306), (305, 307), (306, 307), (306, 308), (307, 309), (308, 309), (308, 310), (309, 311), (310, 311), (312, 313), (312, 314), (312, 318), (312, 324), (313, 314), (313, 315), (313, 326), (314, 317), (314, 319), (315, 316), (315, 317), (315, 328), (316, 317), (316, 321), (316, 327), (317, 323), (318, 319), (318, 320), (318, 330), (319, 320), (319, 323), (320, 322), (320, 331), (321, 322), (321, 323), (321, 333), (322, 323), (322, 335), (324, 325), (324, 326), (324, 330), (325, 326), (325, 329), (325, 332), (326, 328), (327, 328), (327, 329), (327, 333), (328, 329), (329, 334), (330, 331), (330, 332), (331, 332), (331, 335), (332, 334), (333, 334), (333, 335), (334, 335), (338, 339), (338, 343), (338, 344), (339, 340), (339, 345), (340, 341), (340, 346), (341, 342), (341, 347), (342, 343), (342, 348), (343, 349), (344, 345), (344, 349), (344, 350), (345, 346), (345, 351), (346, 347), (346, 352), (347, 348), (347, 353), (348, 349), (348, 354), (349, 355), (350, 351), (350, 355), (351, 352), (352, 353), (353, 354), (354, 355), (358, 359), (358, 363), (358, 364), (359, 360), (359, 365), (360, 361), (360, 366), (361, 362), (361, 367), (362, 363), (362, 368), (363, 369), (364, 365), (364, 369), (364, 370), (365, 366), (365, 371), (366, 367), (366, 372), (367, 368), (367, 373), (368, 369), (368, 374), (369, 375), (370, 371), (370, 375), (371, 372), (372, 373), (373, 374), (374, 375), (378, 379), (378, 383), (378, 384), (379, 380), (379, 385), (380, 381), (380, 386), (381, 382), (381, 387), (382, 383), (382, 388), (383, 389), (384, 385), (384, 389), (384, 390), (385, 386), (385, 391), (386, 387), (386, 392), (387, 388), (387, 393), (388, 389), (388, 394), (389, 395), (390, 391), (390, 395), (391, 392), (392, 393), (393, 394), (394, 395), (398, 399), (398, 403), (398, 404), (399, 400), (399, 405), (400, 401), (400, 406), (401, 402), (401, 407), (402, 403), (402, 408), (403, 409), (404, 405), (404, 409), (404, 410), (405, 406), (405, 411), (406, 407), (406, 412), (407, 408), (407, 413), (408, 409), (408, 414), (409, 415), (410, 411), (410, 415), (411, 412), (412, 413), (413, 414), (414, 415), (418, 419), (418, 423), (418, 424), (419, 420), (419, 425), (420, 421), (420, 426), (421, 422), (421, 427), (422, 423), (422, 428), (423, 429), (424, 425), (424, 429), (424, 430), (425, 426), (425, 431), (426, 427), (426, 432), (427, 428), (427, 433), (428, 429), (428, 434), (429, 435), (430, 431), (430, 435), (431, 432), (432, 433), (433, 434), (434, 435), (438, 439), (438, 443), (438, 444), (439, 440), (439, 445), (440, 441), (440, 446), (441, 442), (441, 447), (442, 443), (442, 448), (443, 449), (444, 445), (444, 449), (444, 450), (445, 446), (445, 451), (446, 447), (446, 452), (447, 448), (447, 453), (448, 449), (448, 454), (449, 455), (450, 451), (450, 455), (451, 452), (452, 453), (453, 454), (454, 455), (458, 459), (458, 463), (458, 464), (459, 460), (459, 465), (460, 461), (460, 466), (461, 462), (461, 467), (462, 463), (462, 468), (463, 469), (464, 465), (464, 469), (464, 470), (465, 466), (465, 471), (466, 467), (466, 472), (467, 468), (467, 473), (468, 469), (468, 474), (469, 475), (470, 471), (470, 475), (471, 472), (472, 473), (473, 474), (474, 475), (478, 479), (478, 483), (478, 484), (479, 480), (479, 485), (480, 481), (480, 486), (481, 482), (481, 487), (482, 483), (482, 488), (483, 489), (484, 485), (484, 489), (484, 490), (485, 486), (485, 491), (486, 487), (486, 492), (487, 488), (487, 493), (488, 489), (488, 494), (489, 495), (490, 491), (490, 495), (491, 492), (492, 493), (493, 494), (494, 495), (498, 499), (498, 503), (498, 504), (499, 500), (499, 505), (500, 501), (500, 506), (501, 502), (501, 507), (502, 503), (502, 508), (503, 509), (504, 505), (504, 509), (504, 510), (505, 506), (505, 511), (506, 507), (506, 512), (507, 508), (507, 513), (508, 509), (508, 514), (509, 515), (510, 511), (510, 515), (511, 512), (512, 513), (513, 514), (514, 515), (518, 519), (518, 523), (518, 524), (519, 520), (519, 525), (520, 521), (520, 526), (521, 522), (521, 527), (522, 523), (522, 528), (523, 529), (524, 525), (524, 529), (524, 530), (525, 526), (525, 531), (526, 527), (526, 532), (527, 528), (527, 533), (528, 529), (528, 534), (529, 535), (530, 531), (530, 535), (531, 532), (532, 533), (533, 534), (534, 535)])
me_forest_ruin.attributes.new('sharp_edge', 'BOOLEAN', 'EDGE').data.foreach_set('value', [ (min(e.vertices), max(e.vertices)) in _k for e in me_forest_ruin.edges])
me_forest_ruin.materials.append(mat_vg_f_cliff2_rock)
me_forest_ruin.materials.append(mat_vg_f_cliff3_cobblestone)
me_forest_ruin.materials.append(mat_vg_f_cliff4_sandstone)
me_forest_ruin.materials.append(mat_vg_f_wall_limestone)
me_forest_ruin.materials.append(mat_vg_f_trim_limestone)
me_forest_ruin.materials.append(mat_vg_f_moss2_grass)
me_forest_ruin.materials.append(mat_vg_f_moss_grass)
me_forest_ruin.update()

# ---- objects
ob_forest_ruin = bpy.data.objects.new('forest_ruin', me_forest_ruin)

# ---- transforms, parenting, visibility, modifiers, constraints
ob_forest_ruin.location = (0.0, 0.0, 0.0)

# ---- collection membership
scene.collection.objects.link(ob_forest_ruin)

# ---- scene / render settings (as saved in the file)
scene.frame_start = 1; scene.frame_end = 250; scene.frame_set(1)
scene.render.engine = 'CYCLES'
scene.render.resolution_x = 420
scene.render.resolution_y = 420
scene.render.bake_bias = 0.0
scene.render.bake_samples = 0
scene.render.compositor_device = 'GPU'
scene.cycles.samples = 24
scene.cycles.adaptive_threshold = 0.05
scene.cycles.max_bounces = 4
scene.cycles.diffuse_bounces = 2
scene.cycles.glossy_bounces = 2
scene.cycles.transmission_bounces = 2
scene.cycles.transparent_max_bounces = 4
scene.eevee.taa_render_samples = 48
scene.eevee.use_volume_custom_range = False
scene.eevee.fast_gi_thickness_near = 0.1
scene.eevee.fast_gi_thickness_far = 0.0
scene.eevee.ray_tracing_options.screen_trace_thickness = 0.1
scene.view_settings.view_transform = 'Standard'
bpy.context.view_layer.update()

# ---- added for rendering (the .blend has no active camera): camera
cam_auto = bpy.data.cameras.new('AutoCamera')
cam_auto.lens = 50.0
cam_auto.sensor_width = 36.0
cam_auto.clip_end = 1000.0
ob_auto_camera = bpy.data.objects.new('AutoCamera', cam_auto)
scene.collection.objects.link(ob_auto_camera)
ob_auto_camera.location = (55.9436, -67.1323, 61.7549)
ob_auto_camera.rotation_euler = (1.09748, -7.21219e-08, 0.694738)
scene.camera = ob_auto_camera
bpy.context.view_layer.update()
